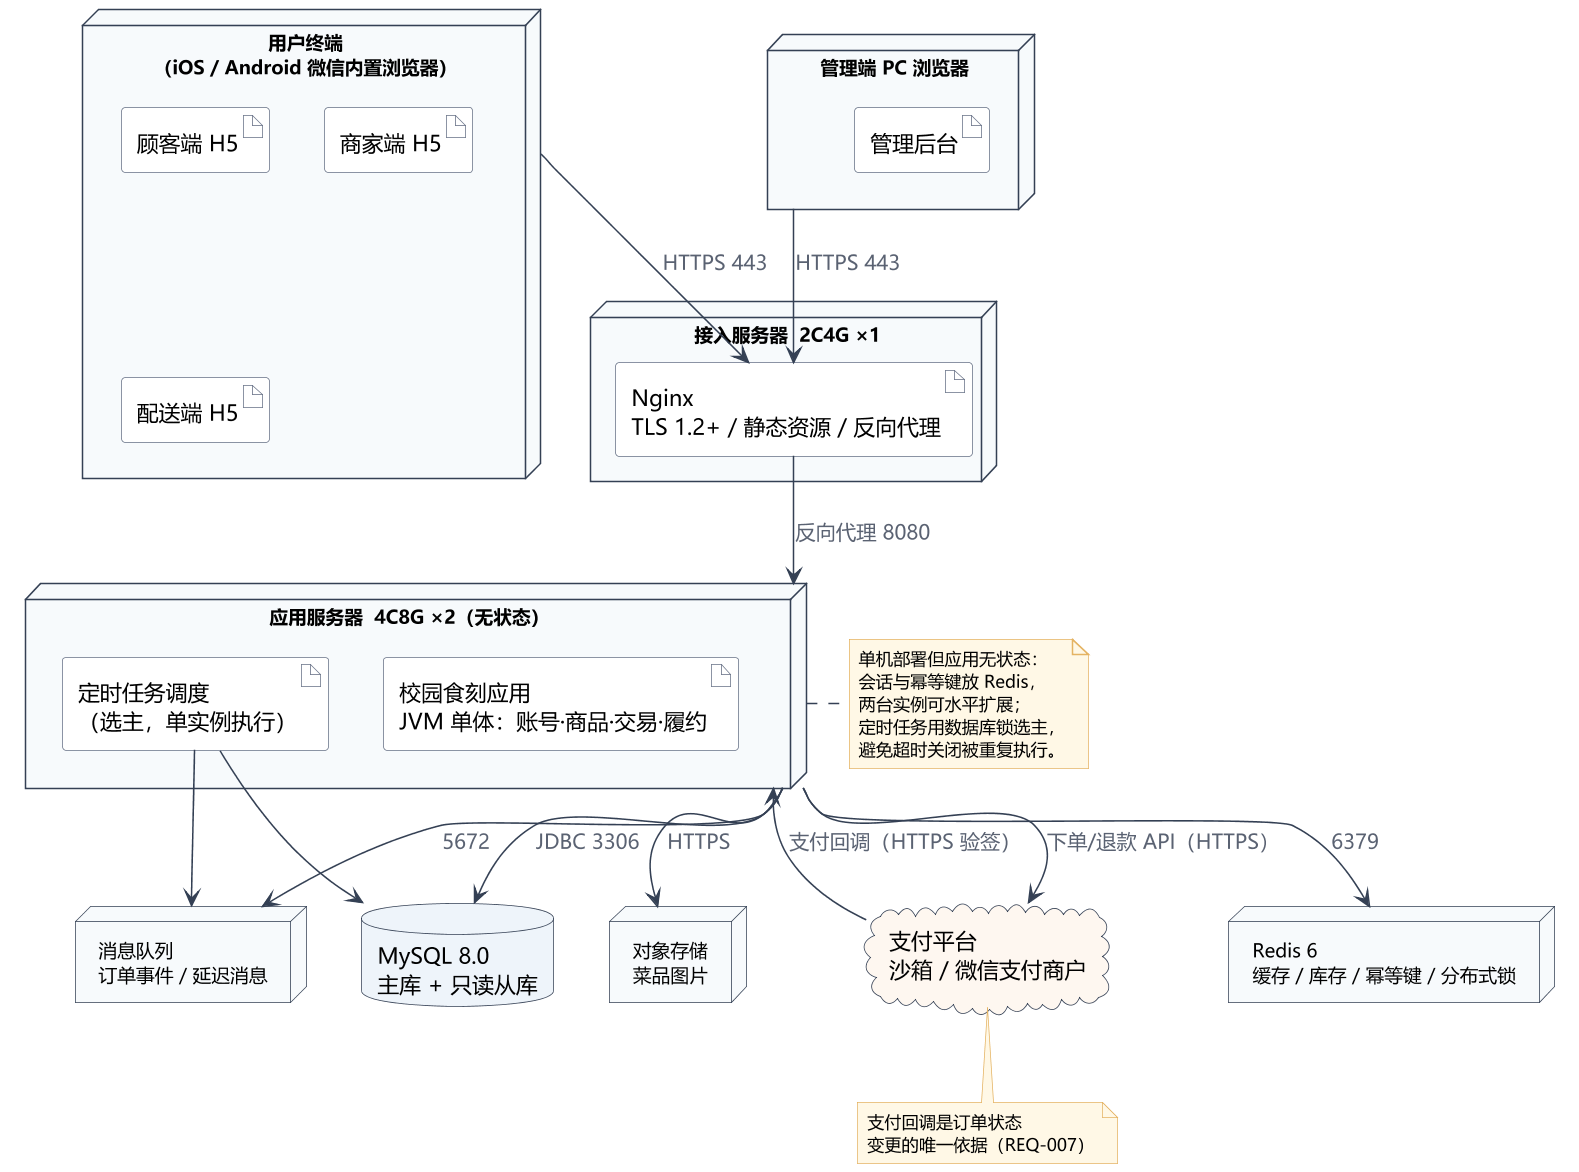

The diagram above was rendered by PlantUML. Its source (embedded in the PNG):
@startuml UML部署图
skinparam defaultFontName "Microsoft YaHei"
skinparam shadowing false
skinparam ArrowColor #344054
skinparam ArrowFontColor #5A6272
skinparam dpi 150
skinparam node {
  BackgroundColor #F7FAFC
  BorderColor #344054
  FontSize 12
}
skinparam database {
  BackgroundColor #EEF4FA
  BorderColor #344054
}
skinparam cloud {
  BackgroundColor #FEF7F0
  BorderColor #344054
}
skinparam artifact {
  BackgroundColor #FFFFFF
  BorderColor #667085
}
skinparam note {
  BackgroundColor #FFF8E6
  BorderColor #E4B363
  FontSize 11
}

node "用户终端\n（iOS / Android 微信内置浏览器）" as CLIENT {
  artifact "顾客端 H5" as A1
  artifact "商家端 H5" as A2
  artifact "配送端 H5" as A3
}
node "管理端 PC 浏览器" as ADMIN {
  artifact "管理后台" as A4
}

node "接入服务器  2C4G ×1" as EDGE {
  artifact "Nginx\nTLS 1.2+ / 静态资源 / 反向代理" as NGX
}

node "应用服务器  4C8G ×2（无状态）" as APP {
  artifact "校园食刻应用\nJVM 单体：账号·商品·交易·履约" as JAR
  artifact "定时任务调度\n（选主，单实例执行）" as SCHED
}

database "MySQL 8.0\n主库 + 只读从库" as DB
node "Redis 6\n缓存 / 库存 / 幂等键 / 分布式锁" as REDIS
node "消息队列\n订单事件 / 延迟消息" as MQ
node "对象存储\n菜品图片" as OSS
cloud "支付平台\n沙箱 / 微信支付商户" as PAY

CLIENT --> NGX : HTTPS 443
ADMIN --> NGX : HTTPS 443
NGX --> APP : 反向代理 8080
APP --> DB : JDBC 3306
APP --> REDIS : 6379
APP --> MQ : 5672
APP --> OSS : HTTPS
SCHED --> DB
SCHED --> MQ
APP --> PAY : 下单/退款 API（HTTPS）
PAY --> APP : 支付回调（HTTPS 验签）

note right of APP
  单机部署但应用无状态：
  会话与幂等键放 Redis，
  两台实例可水平扩展；
  定时任务用数据库锁选主，
  避免超时关闭被重复执行。
end note
note bottom of PAY
  支付回调是订单状态
  变更的唯一依据（REQ-007）
end note
@enduml